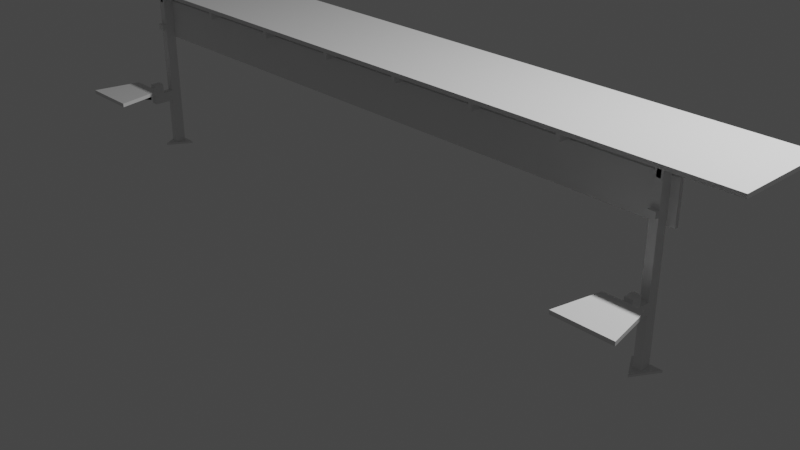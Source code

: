 # Source: tableI01.blend  (saved by Blender 3.3.6; exported with 4.5.12 LTS)
import bpy
from mathutils import Matrix  # noqa: F401  (used for matrix-valued properties, if any)

bpy.ops.wm.read_factory_settings(use_empty=True)
scene = bpy.context.scene
scene.name = 'Scene'

# ---- collections
col_collection = bpy.data.collections.new('Collection'); scene.collection.children.link(col_collection)

# ---- materials (node trees are filled in below, after node groups)
mat_material = bpy.data.materials.new('Material')
mat_material.alpha_threshold = 0.0
mat_material.use_transparent_shadow = False
mat_material.roughness = 0.5
mat_material.line_color = (0.0, 0.0, 0.0, 1.0)

# ---- material node trees
mat_material.use_nodes = True; mat_material.node_tree.nodes.clear()
_N = mat_material.node_tree.nodes; _L = mat_material.node_tree.links
n0 = _N.new('ShaderNodeOutputMaterial'); n0.name = 'Material Output'; n0.location = (300, 300)
n1 = _N.new('ShaderNodeBsdfPrincipled'); n1.name = 'Principled BSDF'; n1.location = (10, 300)
n1.distribution = 'GGX'
n1.subsurface_method = 'RANDOM_WALK_SKIN'
n1.inputs[3].default_value = 1.45
n1.inputs[27].default_value = (0.0, 0.0, 0.0, 1.0)
n1.inputs[28].default_value = 1.0
_L.new(n1.outputs[0], n0.inputs[0])
n0.is_active_output = True

# ---- world
world_world = bpy.data.worlds.new('World'); scene.world = world_world
world_world.use_nodes = True; world_world.node_tree.nodes.clear()
_N = world_world.node_tree.nodes; _L = world_world.node_tree.links
n0 = _N.new('ShaderNodeOutputWorld'); n0.name = 'World Output'; n0.location = (300, 300)
n1 = _N.new('ShaderNodeBackground'); n1.name = 'Background'; n1.location = (10, 300)
n1.inputs[0].default_value = (0.05088, 0.05088, 0.05088, 1.0)
_L.new(n1.outputs[0], n0.inputs[0])
n0.is_active_output = True
world_world.color = (0.05088, 0.05088, 0.05088)
world_world.use_sun_shadow = False
world_world.sun_shadow_jitter_overblur = 0.0

# ---- cameras
cam_camera = bpy.data.cameras.new('Camera')
cam_camera.clip_end = 100.0
cam_camera.ortho_scale = 7.314

# ---- lights
light_light = bpy.data.lights.new('Light', 'POINT')
light_light.transmission_factor = 0.0
light_light.energy = 1000.0
light_light.shadow_soft_size = 0.1
light_light.shadow_maximum_resolution = 0.006
light_light.use_absolute_resolution = True

# ---- meshes
me_cube = bpy.data.meshes.new('Cube')
me_cube.from_pydata([(1.0, 1.0, 89.5), (1.0, 1.0, 87.5), (1.0, -1.0, 89.5), (1.0, -1.0, 87.5), (0.0, 1.0, 87.5), (0.0, -1.0, 89.5), (0.0, -1.0, 87.5), (0.0, 1.0, 89.5), (0.8175, -1.0, 84.0), (0.8175, -1.0, 87.5), (0.8175, 0.8462, 84.0), (0.8175, 0.8462, 87.5), (0.8275, -1.0, 84.0), (0.8275, -1.0, 87.5), (0.8275, 0.8462, 84.0), (0.8275, 0.8462, 87.5), (0.5825, -1.0, 84.0), (0.5825, -1.0, 87.5), (0.5825, 0.8462, 84.0), (0.5825, 0.8462, 87.5), (0.5925, -1.0, 84.0), (0.5925, -1.0, 87.5), (0.5925, 0.8462, 84.0), (0.5925, 0.8462, 87.5), (0.3475, -1.0, 84.0), (0.3475, -1.0, 87.5), (0.3475, 0.8462, 84.0), (0.3475, 0.8462, 87.5), (0.3575, -1.0, 84.0), (0.3575, -1.0, 87.5), (0.3575, 0.8462, 84.0), (0.3575, 0.8462, 87.5), (0.1125, -1.0, 84.0), (0.1125, -1.0, 87.5), (0.1125, 0.8462, 84.0), (0.1125, 0.8462, 87.5), (0.1225, -1.0, 84.0), (0.1225, -1.0, 87.5), (0.1225, 0.8462, 84.0), (0.1225, 0.8462, 87.5), (0.8125, -0.7885, 2.19e-05), (0.8125, -1.0, -8.613e-06), (0.8125, -0.7885, 87.5), (0.8125, -1.0, 87.5), (0.8325, -0.7885, 2.19e-05), (0.8325, -1.0, -8.613e-06), (0.8325, -0.7885, 87.5), (0.8325, -1.0, 87.5), (0.8125, -1.0, 27.0), (0.8125, -1.0, 32.5), (0.8125, -1.423, 27.0), (0.8125, -1.423, 32.5), (0.8325, -1.0, 27.0), (0.8325, -1.0, 32.5), (0.8325, -1.423, 27.0), (0.8325, -1.423, 32.5), (0.8125, -1.423, 32.5), (0.8125, -1.212, 32.5), (0.8125, -1.423, 38.0), (0.8125, -1.212, 38.0), (0.8325, -1.423, 32.5), (0.8325, -1.212, 32.5), (0.8325, -1.423, 38.0), (0.8325, -1.212, 38.0), (0.7853, -0.7308, 1.0), (0.8225, -1.221, 1.0), (0.8597, -0.7308, 1.0), (0.8225, -1.221, 0.0), (0.8597, -0.7308, 0.0), (0.7853, -0.7308, 0.0), (1.08e-07, -0.7885, 63.5), (1.08e-07, -0.7115, 63.5), (1.08e-07, -0.7885, 84.0), (1.08e-07, -0.7115, 84.0), (0.8525, -0.7885, 63.5), (0.8525, -0.7115, 63.5), (0.8525, -0.7885, 84.0), (0.8525, -0.7115, 84.0), (1.08e-07, -0.7115, 71.5), (1.08e-07, -0.5192, 71.5), (1.08e-07, -0.7115, 80.0), (1.08e-07, -0.5192, 80.0), (0.8325, -0.7115, 71.5), (0.8325, -0.5192, 71.5), (0.8325, -0.7115, 80.0), (0.8325, -0.5192, 80.0), (0.7475, -2.5, 36.0), (0.7725, -1.538, 36.0), (0.7475, -2.5, 38.0), (0.7725, -1.538, 38.0), (0.8975, -2.5, 36.0), (0.8725, -1.538, 36.0), (0.8975, -2.5, 38.0), (0.8725, -1.538, 38.0), (0.8125, -1.0, 68.5), (0.8125, -1.538, 30.5), (0.8125, -2.231, 36.0), (0.8125, -1.538, 36.0), (0.8125, -1.077, 68.5), (0.8325, -1.538, 30.5), (0.8325, -2.231, 36.0), (0.8325, -1.538, 36.0), (0.8125, -1.077, 71.5), (0.8125, -1.0, 71.5), (0.8325, -1.077, 68.5), (0.8325, -1.0, 68.5), (0.8325, -1.077, 71.5), (0.8325, -1.0, 71.5)], [], [(4, 1, 3, 6), (1, 0, 2, 3), (4, 7, 0, 1), (3, 2, 5, 6), (0, 7, 5, 2), (8, 9, 11, 10), (10, 11, 15, 14), (14, 15, 13, 12), (12, 13, 9, 8), (10, 14, 12, 8), (15, 11, 9, 13), (16, 17, 19, 18), (18, 19, 23, 22), (22, 23, 21, 20), (20, 21, 17, 16), (18, 22, 20, 16), (23, 19, 17, 21), (24, 25, 27, 26), (26, 27, 31, 30), (30, 31, 29, 28), (28, 29, 25, 24), (26, 30, 28, 24), (31, 27, 25, 29), (32, 33, 35, 34), (34, 35, 39, 38), (38, 39, 37, 36), (36, 37, 33, 32), (34, 38, 36, 32), (39, 35, 33, 37), (40, 41, 43, 42), (42, 43, 47, 46), (46, 47, 45, 44), (44, 45, 41, 40), (42, 46, 44, 40), (47, 43, 41, 45), (48, 49, 51, 50), (50, 51, 55, 54), (54, 55, 53, 52), (52, 53, 49, 48), (50, 54, 52, 48), (55, 51, 49, 53), (56, 57, 59, 58), (58, 59, 63, 62), (62, 63, 61, 60), (60, 61, 57, 56), (58, 62, 60, 56), (63, 59, 57, 61), (68, 67, 69), (66, 64, 65), (69, 67, 65, 64), (68, 69, 64, 66), (67, 68, 66, 65), (70, 71, 73, 72), (72, 73, 77, 76), (76, 77, 75, 74), (74, 75, 71, 70), (72, 76, 74, 70), (77, 73, 71, 75), (78, 79, 81, 80), (80, 81, 85, 84), (84, 85, 83, 82), (82, 83, 79, 78), (80, 84, 82, 78), (85, 81, 79, 83), (86, 87, 89, 88), (88, 89, 93, 92), (92, 93, 91, 90), (90, 91, 87, 86), (88, 92, 90, 86), (93, 89, 87, 91), (99, 100, 96, 95), (96, 97, 101, 100), (97, 96, 100, 99, 95), (95, 96, 97), (98, 94, 103, 102), (101, 97, 95, 99), (102, 103, 107, 106), (106, 107, 105, 104), (104, 105, 94, 98), (102, 106, 104, 98), (107, 103, 94, 105)])
_uv = me_cube.uv_layers.new(name='UVMap')
_uv.uv.foreach_set('vector', [0.25, 0.5, 0.375, 0.5, 0.375, 0.75, 0.25, 0.75, 0.375, 0.5, 0.625, 0.5, 0.625, 0.75, 0.375, 0.75, 0.375, 0.375, 0.625, 0.375, 0.625, 0.5, 0.375, 0.5, 0.375, 0.75, 0.625, 0.75, 0.625, 0.875, 0.375, 0.875, 0.625, 0.5, 0.75, 0.5, 0.75, 0.75, 0.625, 0.75, 0.375, 0.0, 0.625, 0.0, 0.625, 0.25, 0.375, 0.25, 0.375, 0.25, 0.625, 0.25, 0.625, 0.5, 0.375, 0.5, 0.375, 0.5, 0.625, 0.5, 0.625, 0.75, 0.375, 0.75, 0.375, 0.75, 0.625, 0.75, 0.625, 1.0, 0.375, 1.0, 0.125, 0.5, 0.375, 0.5, 0.375, 0.75, 0.125, 0.75, 0.625, 0.5, 0.875, 0.5, 0.875, 0.75, 0.625, 0.75, 0.375, 0.0, 0.625, 0.0, 0.625, 0.25, 0.375, 0.25, 0.375, 0.25, 0.625, 0.25, 0.625, 0.5, 0.375, 0.5, 0.375, 0.5, 0.625, 0.5, 0.625, 0.75, 0.375, 0.75, 0.375, 0.75, 0.625, 0.75, 0.625, 1.0, 0.375, 1.0, 0.125, 0.5, 0.375, 0.5, 0.375, 0.75, 0.125, 0.75, 0.625, 0.5, 0.875, 0.5, 0.875, 0.75, 0.625, 0.75, 0.375, 0.0, 0.625, 0.0, 0.625, 0.25, 0.375, 0.25, 0.375, 0.25, 0.625, 0.25, 0.625, 0.5, 0.375, 0.5, 0.375, 0.5, 0.625, 0.5, 0.625, 0.75, 0.375, 0.75, 0.375, 0.75, 0.625, 0.75, 0.625, 1.0, 0.375, 1.0, 0.125, 0.5, 0.375, 0.5, 0.375, 0.75, 0.125, 0.75, 0.625, 0.5, 0.875, 0.5, 0.875, 0.75, 0.625, 0.75, 0.375, 0.0, 0.625, 0.0, 0.625, 0.25, 0.375, 0.25, 0.375, 0.25, 0.625, 0.25, 0.625, 0.5, 0.375, 0.5, 0.375, 0.5, 0.625, 0.5, 0.625, 0.75, 0.375, 0.75, 0.375, 0.75, 0.625, 0.75, 0.625, 1.0, 0.375, 1.0, 0.125, 0.5, 0.375, 0.5, 0.375, 0.75, 0.125, 0.75, 0.625, 0.5, 0.875, 0.5, 0.875, 0.75, 0.625, 0.75, 0.375, 0.0, 0.625, 0.0, 0.625, 0.25, 0.375, 0.25, 0.375, 0.25, 0.625, 0.25, 0.625, 0.5, 0.375, 0.5, 0.375, 0.5, 0.625, 0.5, 0.625, 0.75, 0.375, 0.75, 0.375, 0.75, 0.625, 0.75, 0.625, 1.0, 0.375, 1.0, 0.125, 0.5, 0.375, 0.5, 0.375, 0.75, 0.125, 0.75, 0.625, 0.5, 0.875, 0.5, 0.875, 0.75, 0.625, 0.75, 0.375, 0.0, 0.625, 0.0, 0.625, 0.25, 0.375, 0.25, 0.375, 0.25, 0.625, 0.25, 0.625, 0.5, 0.375, 0.5, 0.375, 0.5, 0.625, 0.5, 0.625, 0.75, 0.375, 0.75, 0.375, 0.75, 0.625, 0.75, 0.625, 1.0, 0.375, 1.0, 0.125, 0.5, 0.375, 0.5, 0.375, 0.75, 0.125, 0.75, 0.625, 0.5, 0.875, 0.5, 0.875, 0.75, 0.625, 0.75, 0.375, 0.0, 0.625, 0.0, 0.625, 0.25, 0.375, 0.25, 0.375, 0.25, 0.625, 0.25, 0.625, 0.5, 0.375, 0.5, 0.375, 0.5, 0.625, 0.5, 0.625, 0.75, 0.375, 0.75, 0.375, 0.75, 0.625, 0.75, 0.625, 1.0, 0.375, 1.0, 0.125, 0.5, 0.375, 0.5, 0.375, 0.75, 0.125, 0.75, 0.625, 0.5, 0.875, 0.5, 0.875, 0.75, 0.625, 0.75, 0.0, 0.0, 0.0, 0.0, 0.0, 0.0, 0.0, 0.0, 0.0, 0.0, 0.0, 0.0, 0.0, 0.0, 0.0, 0.0, 0.0, 0.0, 0.0, 0.0, 0.0, 0.0, 0.0, 0.0, 0.0, 0.0, 0.0, 0.0, 0.0, 0.0, 0.0, 0.0, 0.0, 0.0, 0.0, 0.0, 0.375, 0.0, 0.625, 0.0, 0.625, 0.25, 0.375, 0.25, 0.375, 0.25, 0.625, 0.25, 0.625, 0.5, 0.375, 0.5, 0.375, 0.5, 0.625, 0.5, 0.625, 0.75, 0.375, 0.75, 0.375, 0.75, 0.625, 0.75, 0.625, 1.0, 0.375, 1.0, 0.125, 0.5, 0.375, 0.5, 0.375, 0.75, 0.125, 0.75, 0.625, 0.5, 0.875, 0.5, 0.875, 0.75, 0.625, 0.75, 0.375, 0.0, 0.625, 0.0, 0.625, 0.25, 0.375, 0.25, 0.375, 0.25, 0.625, 0.25, 0.625, 0.5, 0.375, 0.5, 0.375, 0.5, 0.625, 0.5, 0.625, 0.75, 0.375, 0.75, 0.375, 0.75, 0.625, 0.75, 0.625, 1.0, 0.375, 1.0, 0.125, 0.5, 0.375, 0.5, 0.375, 0.75, 0.125, 0.75, 0.625, 0.5, 0.875, 0.5, 0.875, 0.75, 0.625, 0.75, 0.375, 0.0, 0.625, 0.0, 0.625, 0.25, 0.375, 0.25, 0.375, 0.25, 0.625, 0.25, 0.625, 0.5, 0.375, 0.5, 0.375, 0.5, 0.625, 0.5, 0.625, 0.75, 0.375, 0.75, 0.375, 0.75, 0.625, 0.75, 0.625, 1.0, 0.375, 1.0, 0.125, 0.5, 0.375, 0.5, 0.375, 0.75, 0.125, 0.75, 0.625, 0.5, 0.875, 0.5, 0.875, 0.75, 0.625, 0.75, 0.0, 0.0, 0.0, 0.0, 0.0, 0.0, 0.0, 0.0, 0.375, 0.25, 0.625, 0.25, 0.625, 0.5, 0.375, 0.5, 0.625, 0.25, 0.375, 0.25, 0.375, 0.5, 0.625, 0.75, 0.875, 0.75, 0.875, 0.75, 0.375, 0.25, 0.625, 0.25, 0.375, 0.0, 0.625, 0.0, 0.625, 0.25, 0.375, 0.25, 0.625, 0.5, 0.875, 0.5, 0.875, 0.75, 0.625, 0.75, 0.375, 0.25, 0.625, 0.25, 0.625, 0.5, 0.375, 0.5, 0.375, 0.5, 0.625, 0.5, 0.625, 0.75, 0.375, 0.75, 0.375, 0.75, 0.625, 0.75, 0.625, 1.0, 0.375, 1.0, 0.125, 0.5, 0.375, 0.5, 0.375, 0.75, 0.125, 0.75, 0.625, 0.5, 0.875, 0.5, 0.875, 0.75, 0.625, 0.75])
me_cube.materials.append(mat_material)
me_cube.use_mirror_vertex_groups = False
me_cube.update()

# ---- objects
ob_cube = bpy.data.objects.new('Cube', me_cube)
ob_light = bpy.data.objects.new('Light', light_light)
ob_camera = bpy.data.objects.new('Camera', cam_camera)

# ---- transforms, parenting, visibility, modifiers, constraints
ob_cube.location = (0.0, 0.0, 0.0)
ob_cube.scale = (4.0, 0.52, 0.02)
ob_cube.lock_rotations_4d = False
ob_cube.empty_display_type = 'ARROWS'
ob_cube.lineart.crease_threshold = 0.0
_m = ob_cube.modifiers.new('Mirror', 'MIRROR')
ob_light.location = (4.076, 1.005, 5.904)
ob_light.rotation_euler = (0.6503, 0.05522, 1.866)
ob_light.lock_rotations_4d = False
ob_light.empty_display_type = 'ARROWS'
ob_light.color = (0.0, 0.0, 0.0, 0.0)
ob_light.lineart.crease_threshold = 0.0
ob_camera.location = (7.359, -6.926, 4.958)
ob_camera.rotation_euler = (1.109, 0.0, 0.8149)
ob_camera.lock_rotations_4d = False
ob_camera.empty_display_type = 'ARROWS'
ob_camera.color = (0.0, 0.0, 0.0, 0.0)
ob_camera.display_type = 'WIRE'
ob_camera.lineart.crease_threshold = 0.0

# ---- collection membership
col_collection.objects.link(ob_cube)
col_collection.objects.link(ob_light)
col_collection.objects.link(ob_camera)

# ---- scene / render settings (as saved in the file)
scene.camera = ob_camera
scene.frame_start = 1; scene.frame_end = 250; scene.frame_set(4)
scene.render.engine = 'BLENDER_EEVEE_NEXT'
scene.cycles.sampling_pattern = 'TABULATED_SOBOL'
scene.cycles.use_light_tree = False
scene.view_settings.view_transform = 'Filmic'
bpy.context.view_layer.update()
